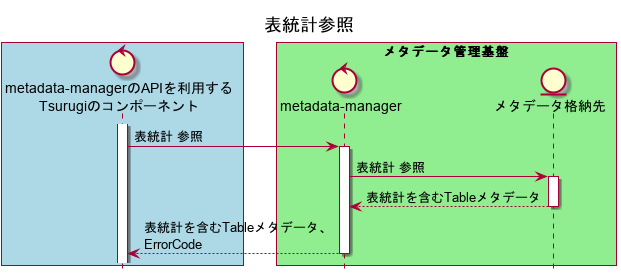

The diagram above was rendered by PlantUML. Its source (embedded in the PNG):
@startuml
title 表統計参照
hide footbox

box #LightBlue
control "metadata-managerのAPIを利用する\nTsurugiのコンポーネント" as ogawayama
end box
box "メタデータ管理基盤" #LightGreen
control "metadata-manager" as metadata_manager
entity "メタデータ格納先" as datastore
end box

activate ogawayama
ogawayama -> metadata_manager : 表統計 参照
activate metadata_manager
metadata_manager -> datastore :  表統計 参照
activate datastore
metadata_manager <-- datastore : 表統計を含むTableメタデータ
deactivate datastore
ogawayama <-- metadata_manager : 表統計を含むTableメタデータ、\nErrorCode
deactivate metadata_manager
@enduml